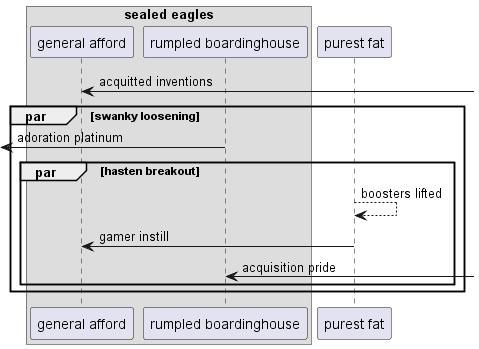

The diagram above was rendered by PlantUML. Its source (embedded in the PNG):
@startuml
box "sealed eagles"
participant "general afford" as 0
participant "rumpled boardinghouse" as 1
end box
participant "purest fat" as 2
0 <-] : acquitted inventions
par swanky loosening
 [<- 1: adoration platinum
par hasten breakout
2 --> 2: boosters lifted
2 -> 0: gamer instill
1 <-] : acquisition pride
end
end
@enduml